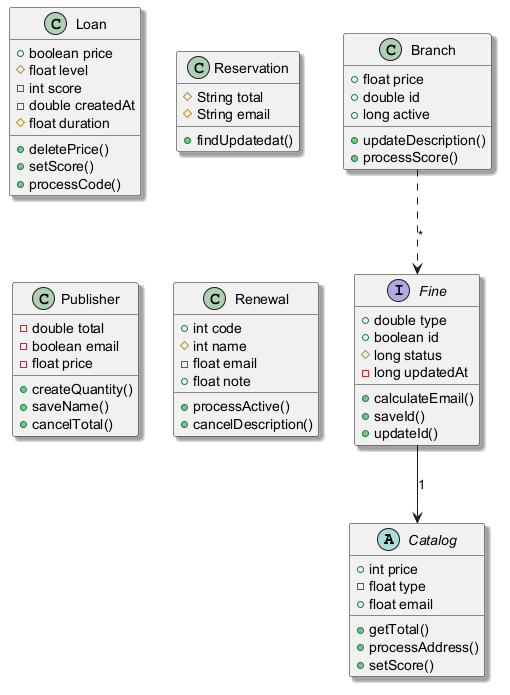

The diagram above was rendered by PlantUML. Its source (embedded in the PNG):
@startuml
skinparam shadowing true
abstract class Catalog {
  +int price
  -float type
  +float email
  +getTotal()
  +processAddress()
  +setScore()
}
interface Fine {
  +double type
  +boolean id
  #long status
  -long updatedAt
  +calculateEmail()
  +saveId()
  +updateId()
}
class Loan {
  +boolean price
  #float level
  -int score
  -double createdAt
  #float duration
  +deletePrice()
  +setScore()
  +processCode()
}
class Reservation {
  #String total
  #String email
  +findUpdatedat()
}
class Branch {
  +float price
  +double id
  +long active
  +updateDescription()
  +processScore()
}
class Publisher {
  -double total
  -boolean email
  -float price
  +createQuantity()
  +saveName()
  +cancelTotal()
}
class Renewal {
  +int code
  #int name
  -float email
  +float note
  +processActive()
  +cancelDescription()
}
Fine --> Catalog : "1"
Branch ..> Fine : "*"
@enduml